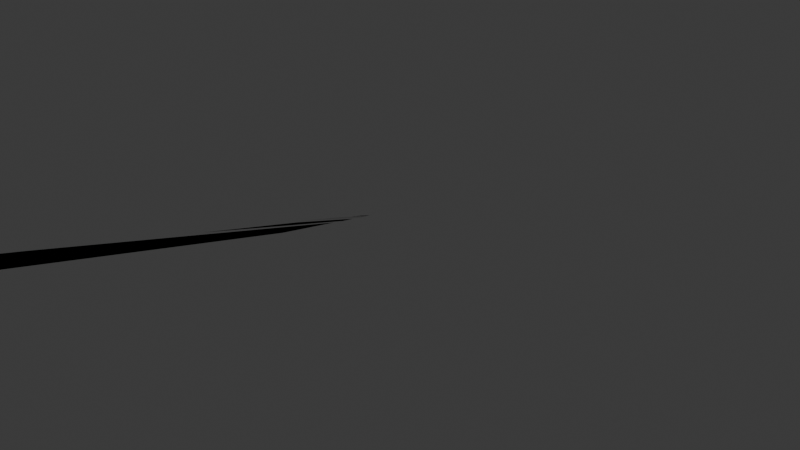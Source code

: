 # Source: untitled.blend  (saved by Blender 4.0.36; exported with 4.5.12 LTS)
import bpy
from mathutils import Matrix  # noqa: F401  (used for matrix-valued properties, if any)

bpy.ops.wm.read_factory_settings(use_empty=True)
scene = bpy.context.scene
scene.name = 'Scene'

# ---- collections
col_collection = bpy.data.collections.new('Collection'); scene.collection.children.link(col_collection)

# ---- materials (node trees are filled in below, after node groups)
mat_material = bpy.data.materials.new('Material')
mat_material.alpha_threshold = 0.0
mat_material.use_transparent_shadow = False
mat_material.roughness = 0.5
mat_material.line_color = (0.0, 0.0, 0.0, 1.0)
mat_material_002 = bpy.data.materials.new('Material.002')
mat_material_002.alpha_threshold = 0.0
mat_material_002.use_transparent_shadow = False
mat_material_002.roughness = 0.5
mat_material_002.line_color = (0.0, 0.0, 0.0, 1.0)
mat_material_003 = bpy.data.materials.new('Material.003')
mat_material_003.alpha_threshold = 0.0
mat_material_003.use_transparent_shadow = False
mat_material_003.roughness = 0.5
mat_material_003.line_color = (0.0, 0.0, 0.0, 1.0)
mat_material_004 = bpy.data.materials.new('Material.004')
mat_material_004.alpha_threshold = 0.0
mat_material_004.use_transparent_shadow = False
mat_material_004.roughness = 0.5
mat_material_004.line_color = (0.0, 0.0, 0.0, 1.0)
mat_material_005 = bpy.data.materials.new('Material.005')
mat_material_005.alpha_threshold = 0.0
mat_material_005.use_transparent_shadow = False
mat_material_005.roughness = 0.5
mat_material_005.line_color = (0.0, 0.0, 0.0, 1.0)
mat_material_006 = bpy.data.materials.new('Material.006')
mat_material_006.alpha_threshold = 0.0
mat_material_006.use_transparent_shadow = False
mat_material_006.roughness = 0.5
mat_material_006.line_color = (0.0, 0.0, 0.0, 1.0)
mat_material_008 = bpy.data.materials.new('Material.008')
mat_material_008.alpha_threshold = 0.0
mat_material_008.use_transparent_shadow = False
mat_material_008.roughness = 0.5
mat_material_008.line_color = (0.0, 0.0, 0.0, 1.0)
mat_material_009 = bpy.data.materials.new('Material.009')
mat_material_009.alpha_threshold = 0.0
mat_material_009.use_transparent_shadow = False
mat_material_009.roughness = 0.5
mat_material_009.line_color = (0.0, 0.0, 0.0, 1.0)
mat_material_010 = bpy.data.materials.new('Material.010')
mat_material_010.alpha_threshold = 0.0
mat_material_010.use_transparent_shadow = False
mat_material_010.roughness = 0.5
mat_material_010.line_color = (0.0, 0.0, 0.0, 1.0)

# ---- material node trees
mat_material.use_nodes = True; mat_material.node_tree.nodes.clear()
_N = mat_material.node_tree.nodes; _L = mat_material.node_tree.links
n0 = _N.new('ShaderNodeOutputMaterial'); n0.name = 'Material Output'; n0.location = (300, 300)
n1 = _N.new('ShaderNodeBsdfPrincipled'); n1.name = 'Principled BSDF'; n1.location = (10, 300)
n1.inputs[3].default_value = 1.45
_L.new(n1.outputs[0], n0.inputs[0])
n0.is_active_output = True
mat_material_002.use_nodes = True; mat_material_002.node_tree.nodes.clear()
_N = mat_material_002.node_tree.nodes; _L = mat_material_002.node_tree.links
n0 = _N.new('ShaderNodeOutputMaterial'); n0.name = 'Material Output'; n0.location = (300, 300)
n1 = _N.new('ShaderNodeBsdfPrincipled'); n1.name = 'Principled BSDF'; n1.location = (10, 300)
n1.inputs[3].default_value = 1.45
_L.new(n1.outputs[0], n0.inputs[0])
n0.is_active_output = True
mat_material_003.use_nodes = True; mat_material_003.node_tree.nodes.clear()
_N = mat_material_003.node_tree.nodes; _L = mat_material_003.node_tree.links
n0 = _N.new('ShaderNodeOutputMaterial'); n0.name = 'Material Output'; n0.location = (300, 300)
n1 = _N.new('ShaderNodeBsdfPrincipled'); n1.name = 'Principled BSDF'; n1.location = (10, 300)
n1.inputs[3].default_value = 1.45
_L.new(n1.outputs[0], n0.inputs[0])
n0.is_active_output = True
mat_material_004.use_nodes = True; mat_material_004.node_tree.nodes.clear()
_N = mat_material_004.node_tree.nodes; _L = mat_material_004.node_tree.links
n0 = _N.new('ShaderNodeOutputMaterial'); n0.name = 'Material Output'; n0.location = (300, 300)
n1 = _N.new('ShaderNodeBsdfPrincipled'); n1.name = 'Principled BSDF'; n1.location = (10, 300)
n1.inputs[3].default_value = 1.45
_L.new(n1.outputs[0], n0.inputs[0])
n0.is_active_output = True
mat_material_005.use_nodes = True; mat_material_005.node_tree.nodes.clear()
_N = mat_material_005.node_tree.nodes; _L = mat_material_005.node_tree.links
n0 = _N.new('ShaderNodeOutputMaterial'); n0.name = 'Material Output'; n0.location = (300, 300)
n1 = _N.new('ShaderNodeBsdfPrincipled'); n1.name = 'Principled BSDF'; n1.location = (10, 300)
n1.inputs[3].default_value = 1.45
_L.new(n1.outputs[0], n0.inputs[0])
n0.is_active_output = True
mat_material_006.use_nodes = True; mat_material_006.node_tree.nodes.clear()
_N = mat_material_006.node_tree.nodes; _L = mat_material_006.node_tree.links
n0 = _N.new('ShaderNodeOutputMaterial'); n0.name = 'Material Output'; n0.location = (300, 300)
n1 = _N.new('ShaderNodeBsdfPrincipled'); n1.name = 'Principled BSDF'; n1.location = (10, 300)
n1.inputs[3].default_value = 1.45
_L.new(n1.outputs[0], n0.inputs[0])
n0.is_active_output = True
mat_material_008.use_nodes = True; mat_material_008.node_tree.nodes.clear()
_N = mat_material_008.node_tree.nodes; _L = mat_material_008.node_tree.links
n0 = _N.new('ShaderNodeOutputMaterial'); n0.name = 'Material Output'; n0.location = (300, 300)
n1 = _N.new('ShaderNodeBsdfPrincipled'); n1.name = 'Principled BSDF'; n1.location = (10, 300)
n1.inputs[3].default_value = 1.45
_L.new(n1.outputs[0], n0.inputs[0])
n0.is_active_output = True
mat_material_009.use_nodes = True; mat_material_009.node_tree.nodes.clear()
_N = mat_material_009.node_tree.nodes; _L = mat_material_009.node_tree.links
n0 = _N.new('ShaderNodeOutputMaterial'); n0.name = 'Material Output'; n0.location = (300, 300)
n1 = _N.new('ShaderNodeBsdfPrincipled'); n1.name = 'Principled BSDF'; n1.location = (10, 300)
n1.inputs[3].default_value = 1.45
_L.new(n1.outputs[0], n0.inputs[0])
n0.is_active_output = True
mat_material_010.use_nodes = True; mat_material_010.node_tree.nodes.clear()
_N = mat_material_010.node_tree.nodes; _L = mat_material_010.node_tree.links
n0 = _N.new('ShaderNodeOutputMaterial'); n0.name = 'Material Output'; n0.location = (300, 300)
n1 = _N.new('ShaderNodeBsdfPrincipled'); n1.name = 'Principled BSDF'; n1.location = (10, 300)
n1.inputs[3].default_value = 1.45
_L.new(n1.outputs[0], n0.inputs[0])
n0.is_active_output = True

# ---- world
world_world = bpy.data.worlds.new('World'); scene.world = world_world
world_world.use_nodes = True; world_world.node_tree.nodes.clear()
_N = world_world.node_tree.nodes; _L = world_world.node_tree.links
n0 = _N.new('ShaderNodeOutputWorld'); n0.name = 'World Output'; n0.location = (300, 300)
n1 = _N.new('ShaderNodeBackground'); n1.name = 'Background'; n1.location = (10, 300)
n1.inputs[0].default_value = (0.05088, 0.05088, 0.05088, 1.0)
_L.new(n1.outputs[0], n0.inputs[0])
n0.is_active_output = True
world_world.color = (0.05088, 0.05088, 0.05088)
world_world.use_sun_shadow = False
world_world.sun_shadow_jitter_overblur = 0.0

# ---- cameras
cam_camera = bpy.data.cameras.new('Camera')
cam_camera.clip_end = 100.0
cam_camera.lens = 1.0
cam_camera.ortho_scale = 7.314

# ---- lights
light_light = bpy.data.lights.new('Light', 'POINT')
light_light.transmission_factor = 0.0
light_light.use_soft_falloff = False
light_light.energy = 1000.0
light_light.shadow_soft_size = 2.065
light_light.shadow_maximum_resolution = 0.006
light_light.use_absolute_resolution = True

# ---- meshes
me_cube = bpy.data.meshes.new('Cube')
me_cube.from_pydata([(1.0, 1.0, 1.0), (1.0, 1.0, -1.0), (1.0, -1.0, 1.0), (1.0, -1.0, -1.0), (-1.0, 1.0, 1.0), (-1.0, 1.0, -1.0), (-1.0, -1.0, 1.0), (-1.0, -1.0, -1.0)], [], [(0, 4, 6, 2), (3, 2, 6, 7), (7, 6, 4, 5), (5, 1, 3, 7), (1, 0, 2, 3), (5, 4, 0, 1)])
_uv = me_cube.uv_layers.new(name='UVMap')
_uv.uv.foreach_set('vector', [0.625, 0.5, 0.875, 0.5, 0.875, 0.75, 0.625, 0.75, 0.375, 0.75, 0.625, 0.75, 0.625, 1.0, 0.375, 1.0, 0.375, 0.0, 0.625, 0.0, 0.625, 0.25, 0.375, 0.25, 0.125, 0.5, 0.375, 0.5, 0.375, 0.75, 0.125, 0.75, 0.375, 0.5, 0.625, 0.5, 0.625, 0.75, 0.375, 0.75, 0.375, 0.25, 0.625, 0.25, 0.625, 0.5, 0.375, 0.5])
me_cube.materials.append(mat_material)
me_cube.use_mirror_vertex_groups = False
me_cube.update()
me_plane_001 = bpy.data.meshes.new('Plane.001')
me_plane_001.from_pydata([(-1.0, -1.0, 0.0), (1.0, -1.0, 0.0), (-1.0, 1.0, 0.0), (1.0, 1.0, 0.0)], [], [(0, 1, 3, 2)])
_uv = me_plane_001.uv_layers.new(name='UVMap')
_uv.uv.foreach_set('vector', [0.0, 0.0, 1.0, 0.0, 1.0, 1.0, 0.0, 1.0])
me_plane_001.update()
me_cube_002 = bpy.data.meshes.new('Cube.002')
me_cube_002.from_pydata([(1.0, 1.0, 1.0), (1.0, 1.0, -1.0), (1.0, -1.0, 1.0), (1.0, -1.0, -1.0), (-1.0, 1.0, 1.0), (-1.0, 1.0, -1.0), (-1.0, -1.0, 1.0), (-1.0, -1.0, -1.0)], [], [(0, 4, 6, 2), (3, 2, 6, 7), (7, 6, 4, 5), (5, 1, 3, 7), (1, 0, 2, 3), (5, 4, 0, 1)])
_uv = me_cube_002.uv_layers.new(name='UVMap')
_uv.uv.foreach_set('vector', [0.625, 0.5, 0.875, 0.5, 0.875, 0.75, 0.625, 0.75, 0.375, 0.75, 0.625, 0.75, 0.625, 1.0, 0.375, 1.0, 0.375, 0.0, 0.625, 0.0, 0.625, 0.25, 0.375, 0.25, 0.125, 0.5, 0.375, 0.5, 0.375, 0.75, 0.125, 0.75, 0.375, 0.5, 0.625, 0.5, 0.625, 0.75, 0.375, 0.75, 0.375, 0.25, 0.625, 0.25, 0.625, 0.5, 0.375, 0.5])
me_cube_002.materials.append(mat_material_002)
me_cube_002.use_mirror_vertex_groups = False
me_cube_002.update()
me_cube_003 = bpy.data.meshes.new('Cube.003')
me_cube_003.from_pydata([(1.0, 1.0, 1.0), (1.0, 1.0, -1.0), (1.0, -1.0, 1.0), (1.0, -1.0, -1.0), (-1.0, 1.0, 1.0), (-1.0, 1.0, -1.0), (-1.0, -1.0, 1.0), (-1.0, -1.0, -1.0)], [], [(0, 4, 6, 2), (3, 2, 6, 7), (7, 6, 4, 5), (5, 1, 3, 7), (1, 0, 2, 3), (5, 4, 0, 1)])
_uv = me_cube_003.uv_layers.new(name='UVMap')
_uv.uv.foreach_set('vector', [0.625, 0.5, 0.875, 0.5, 0.875, 0.75, 0.625, 0.75, 0.375, 0.75, 0.625, 0.75, 0.625, 1.0, 0.375, 1.0, 0.375, 0.0, 0.625, 0.0, 0.625, 0.25, 0.375, 0.25, 0.125, 0.5, 0.375, 0.5, 0.375, 0.75, 0.125, 0.75, 0.375, 0.5, 0.625, 0.5, 0.625, 0.75, 0.375, 0.75, 0.375, 0.25, 0.625, 0.25, 0.625, 0.5, 0.375, 0.5])
me_cube_003.materials.append(mat_material_003)
me_cube_003.use_mirror_vertex_groups = False
me_cube_003.update()
me_cube_004 = bpy.data.meshes.new('Cube.004')
me_cube_004.from_pydata([(1.0, 1.0, 1.0), (1.0, 1.0, -1.0), (1.0, -1.0, 1.0), (1.0, -1.0, -1.0), (-1.0, 1.0, 1.0), (-1.0, 1.0, -1.0), (-1.0, -1.0, 1.0), (-1.0, -1.0, -1.0)], [], [(0, 4, 6, 2), (3, 2, 6, 7), (7, 6, 4, 5), (5, 1, 3, 7), (1, 0, 2, 3), (5, 4, 0, 1)])
_uv = me_cube_004.uv_layers.new(name='UVMap')
_uv.uv.foreach_set('vector', [0.625, 0.5, 0.875, 0.5, 0.875, 0.75, 0.625, 0.75, 0.375, 0.75, 0.625, 0.75, 0.625, 1.0, 0.375, 1.0, 0.375, 0.0, 0.625, 0.0, 0.625, 0.25, 0.375, 0.25, 0.125, 0.5, 0.375, 0.5, 0.375, 0.75, 0.125, 0.75, 0.375, 0.5, 0.625, 0.5, 0.625, 0.75, 0.375, 0.75, 0.375, 0.25, 0.625, 0.25, 0.625, 0.5, 0.375, 0.5])
me_cube_004.materials.append(mat_material_004)
me_cube_004.use_mirror_vertex_groups = False
me_cube_004.update()
me_plane_002 = bpy.data.meshes.new('Plane.002')
me_plane_002.from_pydata([(-1.0, -1.0, 0.0), (1.0, -1.0, 0.0), (-1.0, 1.0, 0.0), (1.0, 1.0, 0.0)], [], [(0, 1, 3, 2)])
_uv = me_plane_002.uv_layers.new(name='UVMap')
_uv.uv.foreach_set('vector', [0.0, 0.0, 1.0, 0.0, 1.0, 1.0, 0.0, 1.0])
me_plane_002.update()
me_cube_005 = bpy.data.meshes.new('Cube.005')
me_cube_005.from_pydata([(1.0, 1.0, 1.0), (1.0, 1.0, -1.0), (1.0, -1.0, 1.0), (1.0, -1.0, -1.0), (-1.0, 1.0, 1.0), (-1.0, 1.0, -1.0), (-1.0, -1.0, 1.0), (-1.0, -1.0, -1.0)], [], [(0, 4, 6, 2), (3, 2, 6, 7), (7, 6, 4, 5), (5, 1, 3, 7), (1, 0, 2, 3), (5, 4, 0, 1)])
_uv = me_cube_005.uv_layers.new(name='UVMap')
_uv.uv.foreach_set('vector', [0.625, 0.5, 0.875, 0.5, 0.875, 0.75, 0.625, 0.75, 0.375, 0.75, 0.625, 0.75, 0.625, 1.0, 0.375, 1.0, 0.375, 0.0, 0.625, 0.0, 0.625, 0.25, 0.375, 0.25, 0.125, 0.5, 0.375, 0.5, 0.375, 0.75, 0.125, 0.75, 0.375, 0.5, 0.625, 0.5, 0.625, 0.75, 0.375, 0.75, 0.375, 0.25, 0.625, 0.25, 0.625, 0.5, 0.375, 0.5])
me_cube_005.materials.append(mat_material_005)
me_cube_005.use_mirror_vertex_groups = False
me_cube_005.update()
me_cube_007 = bpy.data.meshes.new('Cube.007')
me_cube_007.from_pydata([(1.0, 1.0, 1.0), (1.0, 1.0, -1.0), (1.0, -1.0, 1.0), (1.0, -1.0, -1.0), (-1.0, 1.0, 1.0), (-1.0, 1.0, -1.0), (-1.0, -1.0, 1.0), (-1.0, -1.0, -1.0)], [], [(0, 4, 6, 2), (3, 2, 6, 7), (7, 6, 4, 5), (5, 1, 3, 7), (1, 0, 2, 3), (5, 4, 0, 1)])
_uv = me_cube_007.uv_layers.new(name='UVMap')
_uv.uv.foreach_set('vector', [0.625, 0.5, 0.875, 0.5, 0.875, 0.75, 0.625, 0.75, 0.375, 0.75, 0.625, 0.75, 0.625, 1.0, 0.375, 1.0, 0.375, 0.0, 0.625, 0.0, 0.625, 0.25, 0.375, 0.25, 0.125, 0.5, 0.375, 0.5, 0.375, 0.75, 0.125, 0.75, 0.375, 0.5, 0.625, 0.5, 0.625, 0.75, 0.375, 0.75, 0.375, 0.25, 0.625, 0.25, 0.625, 0.5, 0.375, 0.5])
me_cube_007.materials.append(mat_material_006)
me_cube_007.use_mirror_vertex_groups = False
me_cube_007.update()
me_plane_003 = bpy.data.meshes.new('Plane.003')
me_plane_003.from_pydata([(-1.0, -1.0, 0.0), (1.0, -1.0, 0.0), (-1.0, 1.0, 0.0), (1.0, 1.0, 0.0)], [], [(0, 1, 3, 2)])
_uv = me_plane_003.uv_layers.new(name='UVMap')
_uv.uv.foreach_set('vector', [0.0, 0.0, 1.0, 0.0, 1.0, 1.0, 0.0, 1.0])
me_plane_003.update()
me_cube_009 = bpy.data.meshes.new('Cube.009')
me_cube_009.from_pydata([(1.0, 1.0, 1.0), (1.0, 1.0, -1.0), (1.0, -1.0, 1.0), (1.0, -1.0, -1.0), (-1.0, 1.0, 1.0), (-1.0, 1.0, -1.0), (-1.0, -1.0, 1.0), (-1.0, -1.0, -1.0)], [], [(0, 4, 6, 2), (3, 2, 6, 7), (7, 6, 4, 5), (5, 1, 3, 7), (1, 0, 2, 3), (5, 4, 0, 1)])
_uv = me_cube_009.uv_layers.new(name='UVMap')
_uv.uv.foreach_set('vector', [0.625, 0.5, 0.875, 0.5, 0.875, 0.75, 0.625, 0.75, 0.375, 0.75, 0.625, 0.75, 0.625, 1.0, 0.375, 1.0, 0.375, 0.0, 0.625, 0.0, 0.625, 0.25, 0.375, 0.25, 0.125, 0.5, 0.375, 0.5, 0.375, 0.75, 0.125, 0.75, 0.375, 0.5, 0.625, 0.5, 0.625, 0.75, 0.375, 0.75, 0.375, 0.25, 0.625, 0.25, 0.625, 0.5, 0.375, 0.5])
me_cube_009.materials.append(mat_material_008)
me_cube_009.use_mirror_vertex_groups = False
me_cube_009.update()
me_cube_010 = bpy.data.meshes.new('Cube.010')
me_cube_010.from_pydata([(1.0, 1.0, 1.0), (1.0, 1.0, -1.0), (1.0, -1.0, 1.0), (1.0, -1.0, -1.0), (-1.0, 1.0, 1.0), (-1.0, 1.0, -1.0), (-1.0, -1.0, 1.0), (-1.0, -1.0, -1.0)], [], [(0, 4, 6, 2), (3, 2, 6, 7), (7, 6, 4, 5), (5, 1, 3, 7), (1, 0, 2, 3), (5, 4, 0, 1)])
_uv = me_cube_010.uv_layers.new(name='UVMap')
_uv.uv.foreach_set('vector', [0.625, 0.5, 0.875, 0.5, 0.875, 0.75, 0.625, 0.75, 0.375, 0.75, 0.625, 0.75, 0.625, 1.0, 0.375, 1.0, 0.375, 0.0, 0.625, 0.0, 0.625, 0.25, 0.375, 0.25, 0.125, 0.5, 0.375, 0.5, 0.375, 0.75, 0.125, 0.75, 0.375, 0.5, 0.625, 0.5, 0.625, 0.75, 0.375, 0.75, 0.375, 0.25, 0.625, 0.25, 0.625, 0.5, 0.375, 0.5])
me_cube_010.materials.append(mat_material_009)
me_cube_010.use_mirror_vertex_groups = False
me_cube_010.update()
me_cube_011 = bpy.data.meshes.new('Cube.011')
me_cube_011.from_pydata([(1.0, 1.0, 1.0), (1.0, 1.0, -1.0), (1.0, -1.0, 1.0), (1.0, -1.0, -1.0), (-1.0, 1.0, 1.0), (-1.0, 1.0, -1.0), (-1.0, -1.0, 1.0), (-1.0, -1.0, -1.0)], [], [(0, 4, 6, 2), (3, 2, 6, 7), (7, 6, 4, 5), (5, 1, 3, 7), (1, 0, 2, 3), (5, 4, 0, 1)])
_uv = me_cube_011.uv_layers.new(name='UVMap')
_uv.uv.foreach_set('vector', [0.625, 0.5, 0.875, 0.5, 0.875, 0.75, 0.625, 0.75, 0.375, 0.75, 0.625, 0.75, 0.625, 1.0, 0.375, 1.0, 0.375, 0.0, 0.625, 0.0, 0.625, 0.25, 0.375, 0.25, 0.125, 0.5, 0.375, 0.5, 0.375, 0.75, 0.125, 0.75, 0.375, 0.5, 0.625, 0.5, 0.625, 0.75, 0.375, 0.75, 0.375, 0.25, 0.625, 0.25, 0.625, 0.5, 0.375, 0.5])
me_cube_011.materials.append(mat_material_010)
me_cube_011.use_mirror_vertex_groups = False
me_cube_011.update()

# ---- objects
ob_classroom_2 = bpy.data.objects.new('Classroom 2', me_cube)
ob_light = bpy.data.objects.new('Light', light_light)
ob_camera = bpy.data.objects.new('Camera', cam_camera)
ob_library = bpy.data.objects.new('Library', me_plane_001)
ob_classroom_1 = bpy.data.objects.new('Classroom 1', me_cube_002)
ob_classroom_4 = bpy.data.objects.new('Classroom 4', me_cube_003)
ob_classroom_6 = bpy.data.objects.new('Classroom 6', me_cube_004)
ob_enterance = bpy.data.objects.new('Enterance', me_plane_002)
ob_classroom_5 = bpy.data.objects.new('Classroom 5', me_cube_005)
ob_classroom_3 = bpy.data.objects.new('Classroom 3', me_cube_007)
ob_music_art_room = bpy.data.objects.new('Music/Art Room', me_plane_003)
ob_classroom_7 = bpy.data.objects.new('Classroom 7', me_cube_009)
ob_classroom_8 = bpy.data.objects.new('Classroom 8', me_cube_010)
ob_principals_office = bpy.data.objects.new('Principals office', me_cube_011)

# ---- transforms, parenting, visibility, modifiers, constraints
ob_classroom_2.location = (48.15, 0.0, 0.0)
ob_classroom_2.scale = (6.0, 9.0, 0.0)
ob_classroom_2.lock_rotations_4d = False
ob_classroom_2.empty_display_type = 'ARROWS'
ob_classroom_2.lineart.crease_threshold = 0.0
ob_light.location = (62.31, 31.54, 5.904)
ob_light.rotation_euler = (-4.479, 0.7585, 15.11)
ob_light.lock_rotations_4d = False
ob_light.empty_display_type = 'ARROWS'
ob_light.color = (0.0, 0.0, 0.0, 0.0)
ob_light.lineart.crease_threshold = 0.0
ob_camera.location = (81.37, 30.82, 4.958)
ob_camera.rotation_euler = (1.109, 0.0, 0.8149)
ob_camera.lock_rotations_4d = False
ob_camera.empty_display_type = 'ARROWS'
ob_camera.color = (0.0, 0.0, 0.0, 0.0)
ob_camera.display_type = 'WIRE'
ob_camera.lineart.crease_threshold = 0.0
ob_library.location = (90.0, 0.0, 0.0)
ob_library.scale = (12.0, 17.0, 1.0)
ob_classroom_1.location = (67.82, 0.0, 1.863e-08)
ob_classroom_1.scale = (6.0, 9.0, 0.0)
ob_classroom_1.lock_rotations_4d = False
ob_classroom_1.empty_display_type = 'ARROWS'
ob_classroom_1.lineart.crease_threshold = 0.0
ob_classroom_4.location = (-47.19, 0.0, 0.0)
ob_classroom_4.scale = (6.0, 9.0, 0.0)
ob_classroom_4.lock_rotations_4d = False
ob_classroom_4.empty_display_type = 'ARROWS'
ob_classroom_4.lineart.crease_threshold = 0.0
ob_classroom_6.location = (-91.74, 29.75, 0.0)
ob_classroom_6.rotation_euler = (0.0, -0.0, 1.571)
ob_classroom_6.scale = (8.0, 10.0, 0.0)
ob_classroom_6.lock_rotations_4d = False
ob_classroom_6.empty_display_type = 'ARROWS'
ob_classroom_6.lineart.crease_threshold = 0.0
ob_enterance.location = (0.0, -1.951, 0.0)
ob_enterance.scale = (15.0, 13.0, 1.0)
ob_classroom_5.location = (-64.01, 0.0, 0.0)
ob_classroom_5.scale = (6.0, 9.0, 0.0)
ob_classroom_5.lock_rotations_4d = False
ob_classroom_5.empty_display_type = 'ARROWS'
ob_classroom_5.lineart.crease_threshold = 0.0
ob_classroom_3.location = (31.42, 0.4815, 0.0)
ob_classroom_3.scale = (6.0, 9.0, 0.0)
ob_classroom_3.lock_rotations_4d = False
ob_classroom_3.empty_display_type = 'ARROWS'
ob_classroom_3.lineart.crease_threshold = 0.0
ob_music_art_room.location = (-90.0, 0.0, 0.0)
ob_music_art_room.scale = (12.0, 17.0, 1.0)
ob_classroom_7.location = (-91.24, 54.15, 0.0)
ob_classroom_7.rotation_euler = (0.0, -0.0, 1.571)
ob_classroom_7.scale = (12.0, 10.0, 0.0)
ob_classroom_7.lock_rotations_4d = False
ob_classroom_7.empty_display_type = 'ARROWS'
ob_classroom_7.lineart.crease_threshold = 0.0
ob_classroom_8.location = (-88.47, 82.59, 0.0)
ob_classroom_8.rotation_euler = (0.0, -0.0, 1.571)
ob_classroom_8.scale = (9.0, 13.0, 0.0)
ob_classroom_8.lock_rotations_4d = False
ob_classroom_8.empty_display_type = 'ARROWS'
ob_classroom_8.lineart.crease_threshold = 0.0
ob_principals_office.location = (-29.07, 0.0, 0.0)
ob_principals_office.scale = (6.0, 9.0, 0.0)
ob_principals_office.lock_rotations_4d = False
ob_principals_office.empty_display_type = 'ARROWS'
ob_principals_office.lineart.crease_threshold = 0.0

# ---- collection membership
col_collection.objects.link(ob_classroom_2)
col_collection.objects.link(ob_light)
col_collection.objects.link(ob_camera)
col_collection.objects.link(ob_library)
col_collection.objects.link(ob_classroom_1)
col_collection.objects.link(ob_classroom_4)
col_collection.objects.link(ob_classroom_6)
col_collection.objects.link(ob_enterance)
col_collection.objects.link(ob_classroom_5)
col_collection.objects.link(ob_classroom_3)
col_collection.objects.link(ob_music_art_room)
col_collection.objects.link(ob_classroom_7)
col_collection.objects.link(ob_classroom_8)
col_collection.objects.link(ob_principals_office)

# ---- scene / render settings (as saved in the file)
scene.camera = ob_camera
scene.frame_start = 1; scene.frame_end = 250; scene.frame_set(1)
scene.render.engine = 'BLENDER_EEVEE_NEXT'
scene.cycles.sampling_pattern = 'TABULATED_SOBOL'
bpy.context.view_layer.update()

